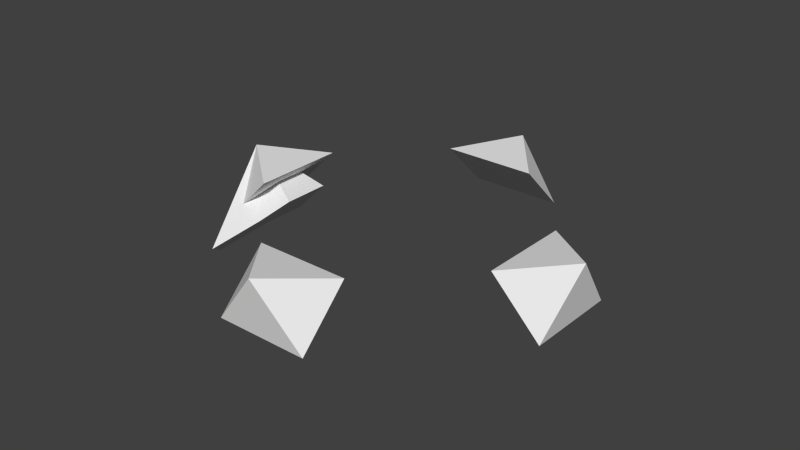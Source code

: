 # Source: loader.blend  (saved by Blender 2.76.0; exported with 4.5.12 LTS)
import bpy
from mathutils import Matrix  # noqa: F401  (used for matrix-valued properties, if any)

bpy.ops.wm.read_factory_settings(use_empty=True)
scene = bpy.context.scene
scene.name = 'Scene'

# ---- collections
col_collection_1 = bpy.data.collections.new('Collection 1'); scene.collection.children.link(col_collection_1)

# ---- world
world_world = bpy.data.worlds.new('World'); scene.world = world_world
world_world.color = (0.05088, 0.05088, 0.05088)
world_world.use_sun_shadow = False
world_world.sun_shadow_jitter_overblur = 0.0
world_world.cycles.sampling_method = 'MANUAL'
world_world.cycles.sample_map_resolution = 256

# ---- meshes
me_hull_mesh_053 = bpy.data.meshes.new('hull_mesh.053')
me_hull_mesh_053.from_pydata([(0.0, 0.0, 0.0), (1.0, 1.0, -3.0), (1.0, -1.0, -3.0), (-1.0, -1.0, -3.0), (-1.0, 1.0, -3.0), (0.0, 2.0, -3.0), (1.0, 4.0, -3.0), (2.0, 3.0, -3.0)], [], [(1, 2, 0), (2, 3, 0), (3, 4, 0), (4, 5, 0), (5, 6, 0), (6, 7, 0), (7, 1, 0), (3, 2, 1), (4, 3, 1), (5, 4, 1), (6, 5, 1), (7, 6, 1)])
me_hull_mesh_053.use_remesh_preserve_volume = False
me_hull_mesh_053.use_remesh_preserve_attributes = False
me_hull_mesh_053.use_mirror_vertex_groups = False
me_hull_mesh_053.update()
me_rcam_001 = bpy.data.meshes.new('rcam.001')
me_rcam_001.from_pydata([(-3.765, 0.1879, 25.95), (1.235, 0.1879, 25.95), (1.235, -4.812, 25.95), (-1.265, -2.312, 33.95), (-3.765, -4.812, 25.95)], [], [(2, 3, 4), (0, 3, 1), (4, 3, 0), (1, 3, 2), (0, 1, 2, 4)])
me_rcam_001.use_remesh_preserve_volume = False
me_rcam_001.use_remesh_preserve_attributes = False
me_rcam_001.use_mirror_vertex_groups = False
me_rcam_001.update()
me_rcam_002 = bpy.data.meshes.new('rcam.002')
me_rcam_002.from_pydata([(-2.5, 2.5, -8.0), (2.5, 2.5, -8.0), (2.5, -2.5, -8.0), (0.0, 0.0, 0.0), (-2.5, -2.5, -8.0)], [], [(2, 3, 4), (0, 3, 1), (4, 3, 0), (1, 3, 2), (0, 1, 2, 4)])
me_rcam_002.use_remesh_preserve_volume = False
me_rcam_002.use_remesh_preserve_attributes = False
me_rcam_002.use_mirror_vertex_groups = False
me_rcam_002.update()
me_rcam_003 = bpy.data.meshes.new('rcam.003')
me_rcam_003.from_pydata([(-2.5, 2.5, -8.0), (2.5, 2.5, -8.0), (2.5, -2.5, -8.0), (0.0, 0.0, 0.0), (-2.5, -2.5, -8.0)], [], [(2, 3, 4), (0, 3, 1), (4, 3, 0), (1, 3, 2), (0, 1, 2, 4)])
me_rcam_003.use_remesh_preserve_volume = False
me_rcam_003.use_remesh_preserve_attributes = False
me_rcam_003.use_mirror_vertex_groups = False
me_rcam_003.update()
me_rcam_004 = bpy.data.meshes.new('rcam.004')
me_rcam_004.from_pydata([(-2.5, 2.5, -8.0), (2.5, 2.5, -8.0), (2.5, -2.5, -8.0), (0.0, 0.0, 0.0), (-2.5, -2.5, -8.0)], [], [(2, 3, 4), (0, 3, 1), (4, 3, 0), (1, 3, 2), (0, 1, 2, 4)])
me_rcam_004.use_remesh_preserve_volume = False
me_rcam_004.use_remesh_preserve_attributes = False
me_rcam_004.use_mirror_vertex_groups = False
me_rcam_004.update()

# ---- objects
ob_hull = bpy.data.objects.new('hull', me_hull_mesh_053)
ob_rcam_001 = bpy.data.objects.new('rcam.001', me_rcam_001)
ob_rcam_002 = bpy.data.objects.new('rcam.002', me_rcam_002)
ob_rcam_003 = bpy.data.objects.new('rcam.003', me_rcam_003)
ob_rcam_004 = bpy.data.objects.new('rcam.004', me_rcam_004)

# ---- transforms, parenting, visibility, modifiers, constraints
ob_hull.location = (-8.0, 0.0, 8.0)
ob_hull.rotation_euler = (0.0, 0.7854, 3.142)
ob_hull.lineart.crease_threshold = 0.0
ob_rcam_001.location = (1.0, 1.0, 3.0)
ob_rcam_001.rotation_euler = (0.7899, 0.01019, 1.565)
ob_rcam_001.scale = (0.8, 0.6, 0.25)
ob_rcam_001.lineart.crease_threshold = 0.0
ob_rcam_002.location = (0.0, 8.0, 8.0)
ob_rcam_002.rotation_euler = (0.7854, 0.0, 3.142)
ob_rcam_002.scale = (0.8, 0.6, 0.25)
ob_rcam_002.lineart.crease_threshold = 0.0
ob_rcam_003.location = (-8.0, 0.0, 8.0)
ob_rcam_003.rotation_euler = (0.7854, 0.0, 4.712)
ob_rcam_003.scale = (0.8, 0.6, 0.25)
ob_rcam_003.lineart.crease_threshold = 0.0
ob_rcam_004.location = (0.0, -8.0, 8.0)
ob_rcam_004.rotation_euler = (0.7854, 0.0, 0.0)
ob_rcam_004.scale = (0.8, 0.6, 0.25)
ob_rcam_004.lineart.crease_threshold = 0.0

# ---- collection membership
col_collection_1.objects.link(ob_hull)
col_collection_1.objects.link(ob_rcam_001)
col_collection_1.objects.link(ob_rcam_002)
col_collection_1.objects.link(ob_rcam_003)
col_collection_1.objects.link(ob_rcam_004)

# ---- scene / render settings (as saved in the file)
scene.frame_start = 1; scene.frame_end = 250; scene.frame_set(1)
scene.render.engine = 'BLENDER_EEVEE_NEXT'
scene.render.resolution_percentage = 50
scene.render.dither_intensity = 0.0
scene.cycles.use_denoising = False
scene.cycles.samples = 10
scene.cycles.sampling_pattern = 'TABULATED_SOBOL'
scene.cycles.light_sampling_threshold = 0.0
scene.cycles.use_adaptive_sampling = False
scene.cycles.use_light_tree = False
scene.cycles.blur_glossy = 0.0
scene.cycles.pixel_filter_type = 'GAUSSIAN'
scene.cycles.sample_clamp_indirect = 0.0
scene.view_settings.view_transform = 'Standard'
bpy.context.view_layer.update()

# ---- added for rendering (the .blend has no active camera and no usable light): camera, sun
cam_auto = bpy.data.cameras.new('AutoCamera')
cam_auto.lens = 50.0
cam_auto.sensor_width = 36.0
cam_auto.clip_end = 1000.0
ob_auto_camera = bpy.data.objects.new('AutoCamera', cam_auto)
scene.collection.objects.link(ob_auto_camera)
ob_auto_camera.location = (24.1527, -29.1916, 26.2362)
ob_auto_camera.rotation_euler = (1.09748, -7.21219e-08, 0.694738)
scene.camera = ob_auto_camera
light_auto_sun = bpy.data.lights.new('AutoSun', 'SUN')
light_auto_sun.energy = 3.0
light_auto_sun.angle = 0.0523599
ob_auto_sun = bpy.data.objects.new('AutoSun', light_auto_sun)
scene.collection.objects.link(ob_auto_sun)
ob_auto_sun.rotation_euler = (0.872665, 0.174533, 0.523599)
bpy.context.view_layer.update()
